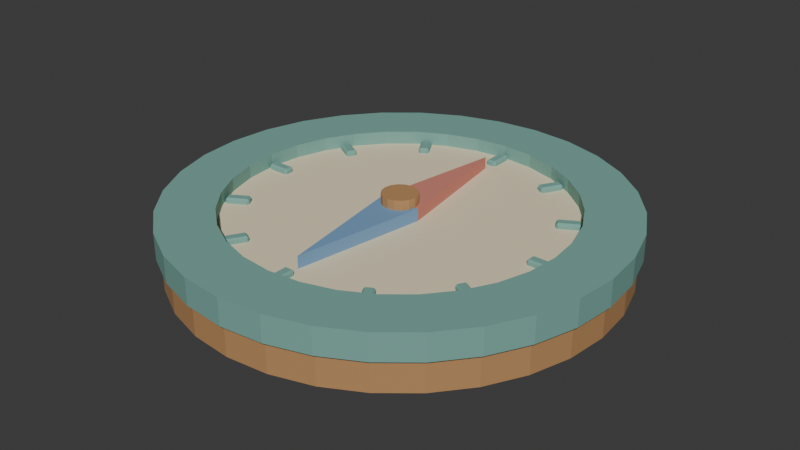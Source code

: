 # Source: source.blend  (saved by Blender 4.3.34; exported with 4.5.12 LTS)
import bpy
from mathutils import Matrix  # noqa: F401  (used for matrix-valued properties, if any)

bpy.ops.wm.read_factory_settings(use_empty=True)
scene = bpy.context.scene
scene.name = 'Scene'

# ---- collections
col_collection = bpy.data.collections.new('Collection'); scene.collection.children.link(col_collection)

# ---- materials (node trees are filled in below, after node groups)
mat_honey = bpy.data.materials.new('honey')
mat_honey.diffuse_color = (0.48, 0.255, 0.105, 1.0)
mat_teal = bpy.data.materials.new('teal')
mat_teal.diffuse_color = (0.19, 0.4, 0.35, 1.0)
mat_sand = bpy.data.materials.new('sand')
mat_sand.diffuse_color = (0.86, 0.75, 0.52, 1.0)
mat_paintred = bpy.data.materials.new('paintred')
mat_paintred.diffuse_color = (0.65, 0.23, 0.18, 1.0)
mat_paintblue = bpy.data.materials.new('paintblue')
mat_paintblue.diffuse_color = (0.18, 0.34, 0.55, 1.0)

# ---- material node trees
mat_honey.use_nodes = True; mat_honey.node_tree.nodes.clear()
_N = mat_honey.node_tree.nodes; _L = mat_honey.node_tree.links
n0 = _N.new('ShaderNodeBsdfPrincipled'); n0.name = 'Principled BSDF'; n0.location = (10, 300)
n0.inputs[0].default_value = (0.48, 0.255, 0.105, 1.0)
n0.inputs[2].default_value = 0.83
n1 = _N.new('ShaderNodeOutputMaterial'); n1.name = 'Material Output'; n1.location = (300, 300)
_L.new(n0.outputs[0], n1.inputs[0])
n1.is_active_output = True
mat_teal.use_nodes = True; mat_teal.node_tree.nodes.clear()
_N = mat_teal.node_tree.nodes; _L = mat_teal.node_tree.links
n0 = _N.new('ShaderNodeBsdfPrincipled'); n0.name = 'Principled BSDF'; n0.location = (10, 300)
n0.inputs[0].default_value = (0.19, 0.4, 0.35, 1.0)
n0.inputs[2].default_value = 0.83
n1 = _N.new('ShaderNodeOutputMaterial'); n1.name = 'Material Output'; n1.location = (300, 300)
_L.new(n0.outputs[0], n1.inputs[0])
n1.is_active_output = True
mat_sand.use_nodes = True; mat_sand.node_tree.nodes.clear()
_N = mat_sand.node_tree.nodes; _L = mat_sand.node_tree.links
n0 = _N.new('ShaderNodeBsdfPrincipled'); n0.name = 'Principled BSDF'; n0.location = (10, 300)
n0.inputs[0].default_value = (0.86, 0.75, 0.52, 1.0)
n0.inputs[2].default_value = 0.83
n1 = _N.new('ShaderNodeOutputMaterial'); n1.name = 'Material Output'; n1.location = (300, 300)
_L.new(n0.outputs[0], n1.inputs[0])
n1.is_active_output = True
mat_paintred.use_nodes = True; mat_paintred.node_tree.nodes.clear()
_N = mat_paintred.node_tree.nodes; _L = mat_paintred.node_tree.links
n0 = _N.new('ShaderNodeBsdfPrincipled'); n0.name = 'Principled BSDF'; n0.location = (10, 300)
n0.inputs[0].default_value = (0.65, 0.23, 0.18, 1.0)
n0.inputs[2].default_value = 0.83
n1 = _N.new('ShaderNodeOutputMaterial'); n1.name = 'Material Output'; n1.location = (300, 300)
_L.new(n0.outputs[0], n1.inputs[0])
n1.is_active_output = True
mat_paintblue.use_nodes = True; mat_paintblue.node_tree.nodes.clear()
_N = mat_paintblue.node_tree.nodes; _L = mat_paintblue.node_tree.links
n0 = _N.new('ShaderNodeBsdfPrincipled'); n0.name = 'Principled BSDF'; n0.location = (10, 300)
n0.inputs[0].default_value = (0.18, 0.34, 0.55, 1.0)
n0.inputs[2].default_value = 0.83
n1 = _N.new('ShaderNodeOutputMaterial'); n1.name = 'Material Output'; n1.location = (300, 300)
_L.new(n0.outputs[0], n1.inputs[0])
n1.is_active_output = True

# ---- world
world_world = bpy.data.worlds.new('World'); scene.world = world_world
world_world.use_nodes = True; world_world.node_tree.nodes.clear()
_N = world_world.node_tree.nodes; _L = world_world.node_tree.links
n0 = _N.new('ShaderNodeOutputWorld'); n0.name = 'World Output'; n0.location = (300, 300)
n1 = _N.new('ShaderNodeBackground'); n1.name = 'Background'; n1.location = (10, 300)
n1.inputs[0].default_value = (0.05088, 0.05088, 0.05088, 1.0)
_L.new(n1.outputs[0], n0.inputs[0])
n0.is_active_output = True
world_world.color = (0.05088, 0.05088, 0.05088)
world_world.sun_shadow_jitter_overblur = 0.0

# ---- meshes
me_compass_body = bpy.data.meshes.new('Compass body')
me_compass_body.from_pydata([(0.245, 0.0, 0.0), (0.2403, 0.0478, 0.0), (0.2264, 0.09376, 0.0), (0.2037, 0.1361, 0.0), (0.1732, 0.1732, 0.0), (0.1361, 0.2037, 0.0), (0.09376, 0.2264, 0.0), (0.0478, 0.2403, 0.0), (1.5e-17, 0.245, 0.0), (-0.0478, 0.2403, 0.0), (-0.09376, 0.2264, 0.0), (-0.1361, 0.2037, 0.0), (-0.1732, 0.1732, 0.0), (-0.2037, 0.1361, 0.0), (-0.2264, 0.09376, 0.0), (-0.2403, 0.0478, 0.0), (-0.245, 3e-17, 0.0), (-0.2403, -0.0478, 0.0), (-0.2264, -0.09376, 0.0), (-0.2037, -0.1361, 0.0), (-0.1732, -0.1732, 0.0), (-0.1361, -0.2037, 0.0), (-0.09376, -0.2264, 0.0), (-0.0478, -0.2403, 0.0), (-4.501e-17, -0.245, 0.0), (0.0478, -0.2403, 0.0), (0.09376, -0.2264, 0.0), (0.1361, -0.2037, 0.0), (0.1732, -0.1732, 0.0), (0.2037, -0.1361, 0.0), (0.2264, -0.09376, 0.0), (0.2403, -0.0478, 0.0), (0.245, 0.0, 0.045), (0.2403, 0.0478, 0.045), (0.2264, 0.09376, 0.045), (0.2037, 0.1361, 0.045), (0.1732, 0.1732, 0.045), (0.1361, 0.2037, 0.045), (0.09376, 0.2264, 0.045), (0.0478, 0.2403, 0.045), (1.5e-17, 0.245, 0.045), (-0.0478, 0.2403, 0.045), (-0.09376, 0.2264, 0.045), (-0.1361, 0.2037, 0.045), (-0.1732, 0.1732, 0.045), (-0.2037, 0.1361, 0.045), (-0.2264, 0.09376, 0.045), (-0.2403, 0.0478, 0.045), (-0.245, 3e-17, 0.045), (-0.2403, -0.0478, 0.045), (-0.2264, -0.09376, 0.045), (-0.2037, -0.1361, 0.045), (-0.1732, -0.1732, 0.045), (-0.1361, -0.2037, 0.045), (-0.09376, -0.2264, 0.045), (-0.0478, -0.2403, 0.045), (-4.501e-17, -0.245, 0.045), (0.0478, -0.2403, 0.045), (0.09376, -0.2264, 0.045), (0.1361, -0.2037, 0.045), (0.1732, -0.1732, 0.045), (0.2037, -0.1361, 0.045), (0.2264, -0.09376, 0.045), (0.2403, -0.0478, 0.045)], [], [(0, 1, 33, 32), (1, 2, 34, 33), (2, 3, 35, 34), (3, 4, 36, 35), (4, 5, 37, 36), (5, 6, 38, 37), (6, 7, 39, 38), (7, 8, 40, 39), (8, 9, 41, 40), (9, 10, 42, 41), (10, 11, 43, 42), (11, 12, 44, 43), (12, 13, 45, 44), (13, 14, 46, 45), (14, 15, 47, 46), (15, 16, 48, 47), (16, 17, 49, 48), (17, 18, 50, 49), (18, 19, 51, 50), (19, 20, 52, 51), (20, 21, 53, 52), (21, 22, 54, 53), (22, 23, 55, 54), (23, 24, 56, 55), (24, 25, 57, 56), (25, 26, 58, 57), (26, 27, 59, 58), (27, 28, 60, 59), (28, 29, 61, 60), (29, 30, 62, 61), (30, 31, 63, 62), (31, 0, 32, 63), (31, 30, 29, 28, 27, 26, 25, 24, 23, 22, 21, 20, 19, 18, 17, 16, 15, 14, 13, 12, 11, 10, 9, 8, 7, 6, 5, 4, 3, 2, 1, 0), (32, 33, 34, 35, 36, 37, 38, 39, 40, 41, 42, 43, 44, 45, 46, 47, 48, 49, 50, 51, 52, 53, 54, 55, 56, 57, 58, 59, 60, 61, 62, 63)])
me_compass_body.materials.append(mat_honey)
me_compass_body.update()
me_compass_rim = bpy.data.meshes.new('Compass rim')
me_compass_rim.from_pydata([(0.25, 0.0, 0.035), (0.2452, 0.04877, 0.035), (0.231, 0.09567, 0.035), (0.2079, 0.1389, 0.035), (0.1768, 0.1768, 0.035), (0.1389, 0.2079, 0.035), (0.09567, 0.231, 0.035), (0.04877, 0.2452, 0.035), (1.531e-17, 0.25, 0.035), (-0.04877, 0.2452, 0.035), (-0.09567, 0.231, 0.035), (-0.1389, 0.2079, 0.035), (-0.1768, 0.1768, 0.035), (-0.2079, 0.1389, 0.035), (-0.231, 0.09567, 0.035), (-0.2452, 0.04877, 0.035), (-0.25, 3.062e-17, 0.035), (-0.2452, -0.04877, 0.035), (-0.231, -0.09567, 0.035), (-0.2079, -0.1389, 0.035), (-0.1768, -0.1768, 0.035), (-0.1389, -0.2079, 0.035), (-0.09567, -0.231, 0.035), (-0.04877, -0.2452, 0.035), (-4.592e-17, -0.25, 0.035), (0.04877, -0.2452, 0.035), (0.09567, -0.231, 0.035), (0.1389, -0.2079, 0.035), (0.1768, -0.1768, 0.035), (0.2079, -0.1389, 0.035), (0.231, -0.09567, 0.035), (0.2452, -0.04877, 0.035), (0.25, 0.0, 0.065), (0.2452, 0.04877, 0.065), (0.231, 0.09567, 0.065), (0.2079, 0.1389, 0.065), (0.1768, 0.1768, 0.065), (0.1389, 0.2079, 0.065), (0.09567, 0.231, 0.065), (0.04877, 0.2452, 0.065), (1.531e-17, 0.25, 0.065), (-0.04877, 0.2452, 0.065), (-0.09567, 0.231, 0.065), (-0.1389, 0.2079, 0.065), (-0.1768, 0.1768, 0.065), (-0.2079, 0.1389, 0.065), (-0.231, 0.09567, 0.065), (-0.2452, 0.04877, 0.065), (-0.25, 3.062e-17, 0.065), (-0.2452, -0.04877, 0.065), (-0.231, -0.09567, 0.065), (-0.2079, -0.1389, 0.065), (-0.1768, -0.1768, 0.065), (-0.1389, -0.2079, 0.065), (-0.09567, -0.231, 0.065), (-0.04877, -0.2452, 0.065), (-4.592e-17, -0.25, 0.065), (0.04877, -0.2452, 0.065), (0.09567, -0.231, 0.065), (0.1389, -0.2079, 0.065), (0.1768, -0.1768, 0.065), (0.2079, -0.1389, 0.065), (0.231, -0.09567, 0.065), (0.2452, -0.04877, 0.065), (0.188, 0.0, 0.065), (0.1844, 0.03668, 0.065), (0.1737, 0.07194, 0.065), (0.1563, 0.1044, 0.065), (0.1329, 0.1329, 0.065), (0.1044, 0.1563, 0.065), (0.07194, 0.1737, 0.065), (0.03668, 0.1844, 0.065), (1.151e-17, 0.188, 0.065), (-0.03668, 0.1844, 0.065), (-0.07194, 0.1737, 0.065), (-0.1044, 0.1563, 0.065), (-0.1329, 0.1329, 0.065), (-0.1563, 0.1044, 0.065), (-0.1737, 0.07194, 0.065), (-0.1844, 0.03668, 0.065), (-0.188, 2.302e-17, 0.065), (-0.1844, -0.03668, 0.065), (-0.1737, -0.07194, 0.065), (-0.1563, -0.1044, 0.065), (-0.1329, -0.1329, 0.065), (-0.1044, -0.1563, 0.065), (-0.07194, -0.1737, 0.065), (-0.03668, -0.1844, 0.065), (-3.454e-17, -0.188, 0.065), (0.03668, -0.1844, 0.065), (0.07194, -0.1737, 0.065), (0.1044, -0.1563, 0.065), (0.1329, -0.1329, 0.065), (0.1563, -0.1044, 0.065), (0.1737, -0.07194, 0.065), (0.1844, -0.03668, 0.065), (0.188, 0.0, 0.035), (0.1844, 0.03668, 0.035), (0.1737, 0.07194, 0.035), (0.1563, 0.1044, 0.035), (0.1329, 0.1329, 0.035), (0.1044, 0.1563, 0.035), (0.07194, 0.1737, 0.035), (0.03668, 0.1844, 0.035), (1.151e-17, 0.188, 0.035), (-0.03668, 0.1844, 0.035), (-0.07194, 0.1737, 0.035), (-0.1044, 0.1563, 0.035), (-0.1329, 0.1329, 0.035), (-0.1563, 0.1044, 0.035), (-0.1737, 0.07194, 0.035), (-0.1844, 0.03668, 0.035), (-0.188, 2.302e-17, 0.035), (-0.1844, -0.03668, 0.035), (-0.1737, -0.07194, 0.035), (-0.1563, -0.1044, 0.035), (-0.1329, -0.1329, 0.035), (-0.1044, -0.1563, 0.035), (-0.07194, -0.1737, 0.035), (-0.03668, -0.1844, 0.035), (-3.454e-17, -0.188, 0.035), (0.03668, -0.1844, 0.035), (0.07194, -0.1737, 0.035), (0.1044, -0.1563, 0.035), (0.1329, -0.1329, 0.035), (0.1563, -0.1044, 0.035), (0.1737, -0.07194, 0.035), (0.1844, -0.03668, 0.035)], [], [(0, 1, 33, 32), (1, 2, 34, 33), (2, 3, 35, 34), (3, 4, 36, 35), (4, 5, 37, 36), (5, 6, 38, 37), (6, 7, 39, 38), (7, 8, 40, 39), (8, 9, 41, 40), (9, 10, 42, 41), (10, 11, 43, 42), (11, 12, 44, 43), (12, 13, 45, 44), (13, 14, 46, 45), (14, 15, 47, 46), (15, 16, 48, 47), (16, 17, 49, 48), (17, 18, 50, 49), (18, 19, 51, 50), (19, 20, 52, 51), (20, 21, 53, 52), (21, 22, 54, 53), (22, 23, 55, 54), (23, 24, 56, 55), (24, 25, 57, 56), (25, 26, 58, 57), (26, 27, 59, 58), (27, 28, 60, 59), (28, 29, 61, 60), (29, 30, 62, 61), (30, 31, 63, 62), (31, 0, 32, 63), (32, 33, 65, 64), (33, 34, 66, 65), (34, 35, 67, 66), (35, 36, 68, 67), (36, 37, 69, 68), (37, 38, 70, 69), (38, 39, 71, 70), (39, 40, 72, 71), (40, 41, 73, 72), (41, 42, 74, 73), (42, 43, 75, 74), (43, 44, 76, 75), (44, 45, 77, 76), (45, 46, 78, 77), (46, 47, 79, 78), (47, 48, 80, 79), (48, 49, 81, 80), (49, 50, 82, 81), (50, 51, 83, 82), (51, 52, 84, 83), (52, 53, 85, 84), (53, 54, 86, 85), (54, 55, 87, 86), (55, 56, 88, 87), (56, 57, 89, 88), (57, 58, 90, 89), (58, 59, 91, 90), (59, 60, 92, 91), (60, 61, 93, 92), (61, 62, 94, 93), (62, 63, 95, 94), (63, 32, 64, 95), (64, 65, 97, 96), (65, 66, 98, 97), (66, 67, 99, 98), (67, 68, 100, 99), (68, 69, 101, 100), (69, 70, 102, 101), (70, 71, 103, 102), (71, 72, 104, 103), (72, 73, 105, 104), (73, 74, 106, 105), (74, 75, 107, 106), (75, 76, 108, 107), (76, 77, 109, 108), (77, 78, 110, 109), (78, 79, 111, 110), (79, 80, 112, 111), (80, 81, 113, 112), (81, 82, 114, 113), (82, 83, 115, 114), (83, 84, 116, 115), (84, 85, 117, 116), (85, 86, 118, 117), (86, 87, 119, 118), (87, 88, 120, 119), (88, 89, 121, 120), (89, 90, 122, 121), (90, 91, 123, 122), (91, 92, 124, 123), (92, 93, 125, 124), (93, 94, 126, 125), (94, 95, 127, 126), (95, 64, 96, 127), (96, 97, 1, 0), (97, 98, 2, 1), (98, 99, 3, 2), (99, 100, 4, 3), (100, 101, 5, 4), (101, 102, 6, 5), (102, 103, 7, 6), (103, 104, 8, 7), (104, 105, 9, 8), (105, 106, 10, 9), (106, 107, 11, 10), (107, 108, 12, 11), (108, 109, 13, 12), (109, 110, 14, 13), (110, 111, 15, 14), (111, 112, 16, 15), (112, 113, 17, 16), (113, 114, 18, 17), (114, 115, 19, 18), (115, 116, 20, 19), (116, 117, 21, 20), (117, 118, 22, 21), (118, 119, 23, 22), (119, 120, 24, 23), (120, 121, 25, 24), (121, 122, 26, 25), (122, 123, 27, 26), (123, 124, 28, 27), (124, 125, 29, 28), (125, 126, 30, 29), (126, 127, 31, 30), (127, 96, 0, 31)])
me_compass_rim.materials.append(mat_teal)
me_compass_rim.update()
me_compass_dial = bpy.data.meshes.new('Compass dial')
me_compass_dial.from_pydata([(0.196, 0.0, 0.035), (0.1922, 0.03824, 0.035), (0.1811, 0.07501, 0.035), (0.163, 0.1089, 0.035), (0.1386, 0.1386, 0.035), (0.1089, 0.163, 0.035), (0.07501, 0.1811, 0.035), (0.03824, 0.1922, 0.035), (1.2e-17, 0.196, 0.035), (-0.03824, 0.1922, 0.035), (-0.07501, 0.1811, 0.035), (-0.1089, 0.163, 0.035), (-0.1386, 0.1386, 0.035), (-0.163, 0.1089, 0.035), (-0.1811, 0.07501, 0.035), (-0.1922, 0.03824, 0.035), (-0.196, 2.4e-17, 0.035), (-0.1922, -0.03824, 0.035), (-0.1811, -0.07501, 0.035), (-0.163, -0.1089, 0.035), (-0.1386, -0.1386, 0.035), (-0.1089, -0.163, 0.035), (-0.07501, -0.1811, 0.035), (-0.03824, -0.1922, 0.035), (-3.6e-17, -0.196, 0.035), (0.03824, -0.1922, 0.035), (0.07501, -0.1811, 0.035), (0.1089, -0.163, 0.035), (0.1386, -0.1386, 0.035), (0.163, -0.1089, 0.035), (0.1811, -0.07501, 0.035), (0.1922, -0.03824, 0.035), (0.196, 0.0, 0.05), (0.1922, 0.03824, 0.05), (0.1811, 0.07501, 0.05), (0.163, 0.1089, 0.05), (0.1386, 0.1386, 0.05), (0.1089, 0.163, 0.05), (0.07501, 0.1811, 0.05), (0.03824, 0.1922, 0.05), (1.2e-17, 0.196, 0.05), (-0.03824, 0.1922, 0.05), (-0.07501, 0.1811, 0.05), (-0.1089, 0.163, 0.05), (-0.1386, 0.1386, 0.05), (-0.163, 0.1089, 0.05), (-0.1811, 0.07501, 0.05), (-0.1922, 0.03824, 0.05), (-0.196, 2.4e-17, 0.05), (-0.1922, -0.03824, 0.05), (-0.1811, -0.07501, 0.05), (-0.163, -0.1089, 0.05), (-0.1386, -0.1386, 0.05), (-0.1089, -0.163, 0.05), (-0.07501, -0.1811, 0.05), (-0.03824, -0.1922, 0.05), (-3.6e-17, -0.196, 0.05), (0.03824, -0.1922, 0.05), (0.07501, -0.1811, 0.05), (0.1089, -0.163, 0.05), (0.1386, -0.1386, 0.05), (0.163, -0.1089, 0.05), (0.1811, -0.07501, 0.05), (0.1922, -0.03824, 0.05)], [], [(0, 1, 33, 32), (1, 2, 34, 33), (2, 3, 35, 34), (3, 4, 36, 35), (4, 5, 37, 36), (5, 6, 38, 37), (6, 7, 39, 38), (7, 8, 40, 39), (8, 9, 41, 40), (9, 10, 42, 41), (10, 11, 43, 42), (11, 12, 44, 43), (12, 13, 45, 44), (13, 14, 46, 45), (14, 15, 47, 46), (15, 16, 48, 47), (16, 17, 49, 48), (17, 18, 50, 49), (18, 19, 51, 50), (19, 20, 52, 51), (20, 21, 53, 52), (21, 22, 54, 53), (22, 23, 55, 54), (23, 24, 56, 55), (24, 25, 57, 56), (25, 26, 58, 57), (26, 27, 59, 58), (27, 28, 60, 59), (28, 29, 61, 60), (29, 30, 62, 61), (30, 31, 63, 62), (31, 0, 32, 63), (31, 30, 29, 28, 27, 26, 25, 24, 23, 22, 21, 20, 19, 18, 17, 16, 15, 14, 13, 12, 11, 10, 9, 8, 7, 6, 5, 4, 3, 2, 1, 0), (32, 33, 34, 35, 36, 37, 38, 39, 40, 41, 42, 43, 44, 45, 46, 47, 48, 49, 50, 51, 52, 53, 54, 55, 56, 57, 58, 59, 60, 61, 62, 63)])
me_compass_dial.materials.append(mat_sand)
me_compass_dial.update()
me_north_needle = bpy.data.meshes.new('North needle')
me_north_needle.from_pydata([(-0.024, 0.0, 0.044), (0.024, 0.0, 0.044), (0.0, 0.15, 0.044), (-0.024, 0.0, 0.064), (0.024, 0.0, 0.064), (0.0, 0.15, 0.064)], [], [(0, 2, 1), (4, 5, 3), (0, 1, 4, 3), (1, 2, 5, 4), (2, 0, 3, 5)])
me_north_needle.materials.append(mat_paintred)
me_north_needle.update()
me_south_needle = bpy.data.meshes.new('South needle')
me_south_needle.from_pydata([(-0.024, 0.0, 0.044), (0.0, -0.15, 0.044), (0.024, 0.0, 0.044), (-0.024, 0.0, 0.064), (0.0, -0.15, 0.064), (0.024, 0.0, 0.064)], [], [(0, 2, 1), (4, 5, 3), (0, 1, 4, 3), (1, 2, 5, 4), (2, 0, 3, 5)])
me_south_needle.materials.append(mat_paintblue)
me_south_needle.update()
me_needle_pivot = bpy.data.meshes.new('Needle pivot')
me_needle_pivot.from_pydata([(0.02, 0.0, 0.043), (0.01848, 0.007654, 0.043), (0.01414, 0.01414, 0.043), (0.007654, 0.01848, 0.043), (1.225e-18, 0.02, 0.043), (-0.007654, 0.01848, 0.043), (-0.01414, 0.01414, 0.043), (-0.01848, 0.007654, 0.043), (-0.02, 2.449e-18, 0.043), (-0.01848, -0.007654, 0.043), (-0.01414, -0.01414, 0.043), (-0.007654, -0.01848, 0.043), (-3.674e-18, -0.02, 0.043), (0.007654, -0.01848, 0.043), (0.01414, -0.01414, 0.043), (0.01848, -0.007654, 0.043), (0.02, 0.0, 0.075), (0.01848, 0.007654, 0.075), (0.01414, 0.01414, 0.075), (0.007654, 0.01848, 0.075), (1.225e-18, 0.02, 0.075), (-0.007654, 0.01848, 0.075), (-0.01414, 0.01414, 0.075), (-0.01848, 0.007654, 0.075), (-0.02, 2.449e-18, 0.075), (-0.01848, -0.007654, 0.075), (-0.01414, -0.01414, 0.075), (-0.007654, -0.01848, 0.075), (-3.674e-18, -0.02, 0.075), (0.007654, -0.01848, 0.075), (0.01414, -0.01414, 0.075), (0.01848, -0.007654, 0.075)], [], [(0, 1, 17, 16), (1, 2, 18, 17), (2, 3, 19, 18), (3, 4, 20, 19), (4, 5, 21, 20), (5, 6, 22, 21), (6, 7, 23, 22), (7, 8, 24, 23), (8, 9, 25, 24), (9, 10, 26, 25), (10, 11, 27, 26), (11, 12, 28, 27), (12, 13, 29, 28), (13, 14, 30, 29), (14, 15, 31, 30), (15, 0, 16, 31), (15, 14, 13, 12, 11, 10, 9, 8, 7, 6, 5, 4, 3, 2, 1, 0), (16, 17, 18, 19, 20, 21, 22, 23, 24, 25, 26, 27, 28, 29, 30, 31)])
me_needle_pivot.materials.append(mat_honey)
me_needle_pivot.update()
me_cube_001 = bpy.data.meshes.new('Cube.001')
me_cube_001.from_pydata([(-0.004, 0.162, 0.044), (-0.004, 0.16, 0.046), (-0.006, 0.162, 0.046), (-0.004, 0.16, 0.054), (-0.004, 0.162, 0.056), (-0.006, 0.162, 0.054), (-0.004, 0.184, 0.044), (-0.006, 0.184, 0.046), (-0.004, 0.186, 0.046), (-0.004, 0.184, 0.056), (-0.004, 0.186, 0.054), (-0.006, 0.184, 0.054), (0.004, 0.162, 0.044), (0.006, 0.162, 0.046), (0.004, 0.16, 0.046), (0.004, 0.162, 0.056), (0.004, 0.16, 0.054), (0.006, 0.162, 0.054), (0.004, 0.184, 0.044), (0.004, 0.186, 0.046), (0.006, 0.184, 0.046), (0.004, 0.184, 0.056), (0.006, 0.184, 0.054), (0.004, 0.186, 0.054)], [], [(14, 16, 3, 1), (20, 22, 17, 13), (21, 9, 4, 15), (2, 5, 11, 7), (8, 10, 23, 19), (0, 1, 2), (3, 4, 5), (6, 7, 8), (9, 10, 11), (12, 13, 14), (15, 16, 17), (18, 19, 20), (21, 22, 23), (6, 0, 2, 7), (1, 3, 5, 2), (4, 9, 11, 5), (10, 8, 7, 11), (18, 6, 8, 19), (9, 21, 23, 10), (22, 20, 19, 23), (12, 18, 20, 13), (21, 15, 17, 22), (16, 14, 13, 17), (0, 12, 14, 1), (15, 4, 3, 16), (6, 18, 12, 0)])
_uv = me_cube_001.uv_layers.new(name='UVMap')
_uv.uv.foreach_set('vector', [0.4167, 0.7917, 0.5833, 0.7917, 0.5833, 0.9583, 0.4167, 0.9583, 0.4167, 0.5192, 0.5833, 0.5192, 0.5833, 0.7308, 0.4167, 0.7308, 0.6667, 0.5192, 0.8333, 0.5192, 0.8333, 0.7308, 0.6667, 0.7308, 0.4167, 0.01923, 0.5833, 0.01923, 0.5833, 0.2308, 0.4167, 0.2308, 0.4167, 0.2917, 0.5833, 0.2917, 0.5833, 0.4583, 0.4167, 0.4583, 0.1667, 0.7308, 0.1667, 0.75, 0.125, 0.7308, 0.5833, 0.9583, 0.625, 0.9583, 0.5833, 1.0, 0.1667, 0.5192, 0.125, 0.5192, 0.1667, 0.5, 0.625, 0.2917, 0.5833, 0.2917, 0.5833, 0.25, 0.3333, 0.7308, 0.375, 0.7308, 0.3333, 0.75, 0.625, 0.7917, 0.5833, 0.7917, 0.5833, 0.75, 0.3333, 0.5192, 0.3333, 0.5, 0.375, 0.5192, 0.625, 0.5192, 0.5833, 0.5192, 0.5833, 0.5, 0.1667, 0.5192, 0.1667, 0.7308, 0.125, 0.7308, 0.125, 0.5192, 0.4167, 0.0, 0.5833, 0.0, 0.5833, 0.01923, 0.4167, 0.01923, 0.625, 0.01923, 0.625, 0.2308, 0.5833, 0.2308, 0.5833, 0.01923, 0.5833, 0.2917, 0.4167, 0.2917, 0.4167, 0.2308, 0.5833, 0.2308, 0.3333, 0.5192, 0.1667, 0.5192, 0.1667, 0.5, 0.3333, 0.5, 0.625, 0.2917, 0.625, 0.4583, 0.5833, 0.4583, 0.5833, 0.2917, 0.5833, 0.5192, 0.4167, 0.5192, 0.4167, 0.4583, 0.5833, 0.4583, 0.3333, 0.7308, 0.3333, 0.5192, 0.4167, 0.5192, 0.4167, 0.7308, 0.6667, 0.5192, 0.6667, 0.7308, 0.5833, 0.7308, 0.5833, 0.5192, 0.5833, 0.7917, 0.4167, 0.7917, 0.4167, 0.7308, 0.5833, 0.7308, 0.1667, 0.7308, 0.3333, 0.7308, 0.3333, 0.75, 0.1667, 0.75, 0.625, 0.7917, 0.625, 0.9583, 0.5833, 0.9583, 0.5833, 0.7917, 0.1667, 0.5192, 0.3333, 0.5192, 0.3333, 0.7308, 0.1667, 0.7308])
me_cube_001.materials.append(mat_teal)
me_cube_001.update()
me_cube_002 = bpy.data.meshes.new('Cube.002')
me_cube_002.from_pydata([(0.07754, 0.1423, 0.044), (0.07654, 0.1406, 0.046), (0.0758, 0.1433, 0.046), (0.07654, 0.1406, 0.054), (0.07754, 0.1423, 0.056), (0.0758, 0.1433, 0.054), (0.08854, 0.1613, 0.044), (0.0868, 0.1623, 0.046), (0.08954, 0.1631, 0.046), (0.08854, 0.1613, 0.056), (0.08954, 0.1631, 0.054), (0.0868, 0.1623, 0.054), (0.08446, 0.1383, 0.044), (0.0862, 0.1373, 0.046), (0.08346, 0.1366, 0.046), (0.08446, 0.1383, 0.056), (0.08346, 0.1366, 0.054), (0.0862, 0.1373, 0.054), (0.09546, 0.1573, 0.044), (0.09646, 0.1591, 0.046), (0.0972, 0.1563, 0.046), (0.09546, 0.1573, 0.056), (0.0972, 0.1563, 0.054), (0.09646, 0.1591, 0.054)], [], [(14, 16, 3, 1), (20, 22, 17, 13), (21, 9, 4, 15), (2, 5, 11, 7), (8, 10, 23, 19), (0, 1, 2), (3, 4, 5), (6, 7, 8), (9, 10, 11), (12, 13, 14), (15, 16, 17), (18, 19, 20), (21, 22, 23), (6, 0, 2, 7), (1, 3, 5, 2), (4, 9, 11, 5), (10, 8, 7, 11), (18, 6, 8, 19), (9, 21, 23, 10), (22, 20, 19, 23), (12, 18, 20, 13), (21, 15, 17, 22), (16, 14, 13, 17), (0, 12, 14, 1), (15, 4, 3, 16), (6, 18, 12, 0)])
_uv = me_cube_002.uv_layers.new(name='UVMap')
_uv.uv.foreach_set('vector', [0.4167, 0.7917, 0.5833, 0.7917, 0.5833, 0.9583, 0.4167, 0.9583, 0.4167, 0.5192, 0.5833, 0.5192, 0.5833, 0.7308, 0.4167, 0.7308, 0.6667, 0.5192, 0.8333, 0.5192, 0.8333, 0.7308, 0.6667, 0.7308, 0.4167, 0.01923, 0.5833, 0.01923, 0.5833, 0.2308, 0.4167, 0.2308, 0.4167, 0.2917, 0.5833, 0.2917, 0.5833, 0.4583, 0.4167, 0.4583, 0.1667, 0.7308, 0.1667, 0.75, 0.125, 0.7308, 0.5833, 0.9583, 0.625, 0.9583, 0.5833, 1.0, 0.1667, 0.5192, 0.125, 0.5192, 0.1667, 0.5, 0.625, 0.2917, 0.5833, 0.2917, 0.5833, 0.25, 0.3333, 0.7308, 0.375, 0.7308, 0.3333, 0.75, 0.625, 0.7917, 0.5833, 0.7917, 0.5833, 0.75, 0.3333, 0.5192, 0.3333, 0.5, 0.375, 0.5192, 0.625, 0.5192, 0.5833, 0.5192, 0.5833, 0.5, 0.1667, 0.5192, 0.1667, 0.7308, 0.125, 0.7308, 0.125, 0.5192, 0.4167, 0.0, 0.5833, 0.0, 0.5833, 0.01923, 0.4167, 0.01923, 0.625, 0.01923, 0.625, 0.2308, 0.5833, 0.2308, 0.5833, 0.01923, 0.5833, 0.2917, 0.4167, 0.2917, 0.4167, 0.2308, 0.5833, 0.2308, 0.3333, 0.5192, 0.1667, 0.5192, 0.1667, 0.5, 0.3333, 0.5, 0.625, 0.2917, 0.625, 0.4583, 0.5833, 0.4583, 0.5833, 0.2917, 0.5833, 0.5192, 0.4167, 0.5192, 0.4167, 0.4583, 0.5833, 0.4583, 0.3333, 0.7308, 0.3333, 0.5192, 0.4167, 0.5192, 0.4167, 0.7308, 0.6667, 0.5192, 0.6667, 0.7308, 0.5833, 0.7308, 0.5833, 0.5192, 0.5833, 0.7917, 0.4167, 0.7917, 0.4167, 0.7308, 0.5833, 0.7308, 0.1667, 0.7308, 0.3333, 0.7308, 0.3333, 0.75, 0.1667, 0.75, 0.625, 0.7917, 0.625, 0.9583, 0.5833, 0.9583, 0.5833, 0.7917, 0.1667, 0.5192, 0.3333, 0.5192, 0.3333, 0.7308, 0.1667, 0.7308])
me_cube_002.materials.append(mat_teal)
me_cube_002.update()
me_cube_003 = bpy.data.meshes.new('Cube.003')
me_cube_003.from_pydata([(0.1383, 0.08446, 0.044), (0.1366, 0.08346, 0.046), (0.1373, 0.0862, 0.046), (0.1366, 0.08346, 0.054), (0.1383, 0.08446, 0.056), (0.1373, 0.0862, 0.054), (0.1573, 0.09546, 0.044), (0.1563, 0.0972, 0.046), (0.1591, 0.09646, 0.046), (0.1573, 0.09546, 0.056), (0.1591, 0.09646, 0.054), (0.1563, 0.0972, 0.054), (0.1423, 0.07754, 0.044), (0.1433, 0.0758, 0.046), (0.1406, 0.07654, 0.046), (0.1423, 0.07754, 0.056), (0.1406, 0.07654, 0.054), (0.1433, 0.0758, 0.054), (0.1613, 0.08854, 0.044), (0.1631, 0.08954, 0.046), (0.1623, 0.0868, 0.046), (0.1613, 0.08854, 0.056), (0.1623, 0.0868, 0.054), (0.1631, 0.08954, 0.054)], [], [(14, 16, 3, 1), (20, 22, 17, 13), (21, 9, 4, 15), (2, 5, 11, 7), (8, 10, 23, 19), (0, 1, 2), (3, 4, 5), (6, 7, 8), (9, 10, 11), (12, 13, 14), (15, 16, 17), (18, 19, 20), (21, 22, 23), (6, 0, 2, 7), (1, 3, 5, 2), (4, 9, 11, 5), (10, 8, 7, 11), (18, 6, 8, 19), (9, 21, 23, 10), (22, 20, 19, 23), (12, 18, 20, 13), (21, 15, 17, 22), (16, 14, 13, 17), (0, 12, 14, 1), (15, 4, 3, 16), (6, 18, 12, 0)])
_uv = me_cube_003.uv_layers.new(name='UVMap')
_uv.uv.foreach_set('vector', [0.4167, 0.7917, 0.5833, 0.7917, 0.5833, 0.9583, 0.4167, 0.9583, 0.4167, 0.5192, 0.5833, 0.5192, 0.5833, 0.7308, 0.4167, 0.7308, 0.6667, 0.5192, 0.8333, 0.5192, 0.8333, 0.7308, 0.6667, 0.7308, 0.4167, 0.01923, 0.5833, 0.01923, 0.5833, 0.2308, 0.4167, 0.2308, 0.4167, 0.2917, 0.5833, 0.2917, 0.5833, 0.4583, 0.4167, 0.4583, 0.1667, 0.7308, 0.1667, 0.75, 0.125, 0.7308, 0.5833, 0.9583, 0.625, 0.9583, 0.5833, 1.0, 0.1667, 0.5192, 0.125, 0.5192, 0.1667, 0.5, 0.625, 0.2917, 0.5833, 0.2917, 0.5833, 0.25, 0.3333, 0.7308, 0.375, 0.7308, 0.3333, 0.75, 0.625, 0.7917, 0.5833, 0.7917, 0.5833, 0.75, 0.3333, 0.5192, 0.3333, 0.5, 0.375, 0.5192, 0.625, 0.5192, 0.5833, 0.5192, 0.5833, 0.5, 0.1667, 0.5192, 0.1667, 0.7308, 0.125, 0.7308, 0.125, 0.5192, 0.4167, 0.0, 0.5833, 0.0, 0.5833, 0.01923, 0.4167, 0.01923, 0.625, 0.01923, 0.625, 0.2308, 0.5833, 0.2308, 0.5833, 0.01923, 0.5833, 0.2917, 0.4167, 0.2917, 0.4167, 0.2308, 0.5833, 0.2308, 0.3333, 0.5192, 0.1667, 0.5192, 0.1667, 0.5, 0.3333, 0.5, 0.625, 0.2917, 0.625, 0.4583, 0.5833, 0.4583, 0.5833, 0.2917, 0.5833, 0.5192, 0.4167, 0.5192, 0.4167, 0.4583, 0.5833, 0.4583, 0.3333, 0.7308, 0.3333, 0.5192, 0.4167, 0.5192, 0.4167, 0.7308, 0.6667, 0.5192, 0.6667, 0.7308, 0.5833, 0.7308, 0.5833, 0.5192, 0.5833, 0.7917, 0.4167, 0.7917, 0.4167, 0.7308, 0.5833, 0.7308, 0.1667, 0.7308, 0.3333, 0.7308, 0.3333, 0.75, 0.1667, 0.75, 0.625, 0.7917, 0.625, 0.9583, 0.5833, 0.9583, 0.5833, 0.7917, 0.1667, 0.5192, 0.3333, 0.5192, 0.3333, 0.7308, 0.1667, 0.7308])
me_cube_003.materials.append(mat_teal)
me_cube_003.update()
me_cube_004 = bpy.data.meshes.new('Cube.004')
me_cube_004.from_pydata([(0.162, 0.004, 0.044), (0.16, 0.004, 0.046), (0.162, 0.006, 0.046), (0.16, 0.004, 0.054), (0.162, 0.004, 0.056), (0.162, 0.006, 0.054), (0.184, 0.004, 0.044), (0.184, 0.006, 0.046), (0.186, 0.004, 0.046), (0.184, 0.004, 0.056), (0.186, 0.004, 0.054), (0.184, 0.006, 0.054), (0.162, -0.004, 0.044), (0.162, -0.006, 0.046), (0.16, -0.004, 0.046), (0.162, -0.004, 0.056), (0.16, -0.004, 0.054), (0.162, -0.006, 0.054), (0.184, -0.004, 0.044), (0.186, -0.004, 0.046), (0.184, -0.006, 0.046), (0.184, -0.004, 0.056), (0.184, -0.006, 0.054), (0.186, -0.004, 0.054)], [], [(14, 16, 3, 1), (20, 22, 17, 13), (21, 9, 4, 15), (2, 5, 11, 7), (8, 10, 23, 19), (0, 1, 2), (3, 4, 5), (6, 7, 8), (9, 10, 11), (12, 13, 14), (15, 16, 17), (18, 19, 20), (21, 22, 23), (6, 0, 2, 7), (1, 3, 5, 2), (4, 9, 11, 5), (10, 8, 7, 11), (18, 6, 8, 19), (9, 21, 23, 10), (22, 20, 19, 23), (12, 18, 20, 13), (21, 15, 17, 22), (16, 14, 13, 17), (0, 12, 14, 1), (15, 4, 3, 16), (6, 18, 12, 0)])
_uv = me_cube_004.uv_layers.new(name='UVMap')
_uv.uv.foreach_set('vector', [0.4167, 0.7917, 0.5833, 0.7917, 0.5833, 0.9583, 0.4167, 0.9583, 0.4167, 0.5192, 0.5833, 0.5192, 0.5833, 0.7308, 0.4167, 0.7308, 0.6667, 0.5192, 0.8333, 0.5192, 0.8333, 0.7308, 0.6667, 0.7308, 0.4167, 0.01923, 0.5833, 0.01923, 0.5833, 0.2308, 0.4167, 0.2308, 0.4167, 0.2917, 0.5833, 0.2917, 0.5833, 0.4583, 0.4167, 0.4583, 0.1667, 0.7308, 0.1667, 0.75, 0.125, 0.7308, 0.5833, 0.9583, 0.625, 0.9583, 0.5833, 1.0, 0.1667, 0.5192, 0.125, 0.5192, 0.1667, 0.5, 0.625, 0.2917, 0.5833, 0.2917, 0.5833, 0.25, 0.3333, 0.7308, 0.375, 0.7308, 0.3333, 0.75, 0.625, 0.7917, 0.5833, 0.7917, 0.5833, 0.75, 0.3333, 0.5192, 0.3333, 0.5, 0.375, 0.5192, 0.625, 0.5192, 0.5833, 0.5192, 0.5833, 0.5, 0.1667, 0.5192, 0.1667, 0.7308, 0.125, 0.7308, 0.125, 0.5192, 0.4167, 0.0, 0.5833, 0.0, 0.5833, 0.01923, 0.4167, 0.01923, 0.625, 0.01923, 0.625, 0.2308, 0.5833, 0.2308, 0.5833, 0.01923, 0.5833, 0.2917, 0.4167, 0.2917, 0.4167, 0.2308, 0.5833, 0.2308, 0.3333, 0.5192, 0.1667, 0.5192, 0.1667, 0.5, 0.3333, 0.5, 0.625, 0.2917, 0.625, 0.4583, 0.5833, 0.4583, 0.5833, 0.2917, 0.5833, 0.5192, 0.4167, 0.5192, 0.4167, 0.4583, 0.5833, 0.4583, 0.3333, 0.7308, 0.3333, 0.5192, 0.4167, 0.5192, 0.4167, 0.7308, 0.6667, 0.5192, 0.6667, 0.7308, 0.5833, 0.7308, 0.5833, 0.5192, 0.5833, 0.7917, 0.4167, 0.7917, 0.4167, 0.7308, 0.5833, 0.7308, 0.1667, 0.7308, 0.3333, 0.7308, 0.3333, 0.75, 0.1667, 0.75, 0.625, 0.7917, 0.625, 0.9583, 0.5833, 0.9583, 0.5833, 0.7917, 0.1667, 0.5192, 0.3333, 0.5192, 0.3333, 0.7308, 0.1667, 0.7308])
me_cube_004.materials.append(mat_teal)
me_cube_004.update()
me_cube_005 = bpy.data.meshes.new('Cube.005')
me_cube_005.from_pydata([(0.1423, -0.07754, 0.044), (0.1406, -0.07654, 0.046), (0.1433, -0.0758, 0.046), (0.1406, -0.07654, 0.054), (0.1423, -0.07754, 0.056), (0.1433, -0.0758, 0.054), (0.1613, -0.08854, 0.044), (0.1623, -0.0868, 0.046), (0.1631, -0.08954, 0.046), (0.1613, -0.08854, 0.056), (0.1631, -0.08954, 0.054), (0.1623, -0.0868, 0.054), (0.1383, -0.08446, 0.044), (0.1373, -0.0862, 0.046), (0.1366, -0.08346, 0.046), (0.1383, -0.08446, 0.056), (0.1366, -0.08346, 0.054), (0.1373, -0.0862, 0.054), (0.1573, -0.09546, 0.044), (0.1591, -0.09646, 0.046), (0.1563, -0.0972, 0.046), (0.1573, -0.09546, 0.056), (0.1563, -0.0972, 0.054), (0.1591, -0.09646, 0.054)], [], [(14, 16, 3, 1), (20, 22, 17, 13), (21, 9, 4, 15), (2, 5, 11, 7), (8, 10, 23, 19), (0, 1, 2), (3, 4, 5), (6, 7, 8), (9, 10, 11), (12, 13, 14), (15, 16, 17), (18, 19, 20), (21, 22, 23), (6, 0, 2, 7), (1, 3, 5, 2), (4, 9, 11, 5), (10, 8, 7, 11), (18, 6, 8, 19), (9, 21, 23, 10), (22, 20, 19, 23), (12, 18, 20, 13), (21, 15, 17, 22), (16, 14, 13, 17), (0, 12, 14, 1), (15, 4, 3, 16), (6, 18, 12, 0)])
_uv = me_cube_005.uv_layers.new(name='UVMap')
_uv.uv.foreach_set('vector', [0.4167, 0.7917, 0.5833, 0.7917, 0.5833, 0.9583, 0.4167, 0.9583, 0.4167, 0.5192, 0.5833, 0.5192, 0.5833, 0.7308, 0.4167, 0.7308, 0.6667, 0.5192, 0.8333, 0.5192, 0.8333, 0.7308, 0.6667, 0.7308, 0.4167, 0.01923, 0.5833, 0.01923, 0.5833, 0.2308, 0.4167, 0.2308, 0.4167, 0.2917, 0.5833, 0.2917, 0.5833, 0.4583, 0.4167, 0.4583, 0.1667, 0.7308, 0.1667, 0.75, 0.125, 0.7308, 0.5833, 0.9583, 0.625, 0.9583, 0.5833, 1.0, 0.1667, 0.5192, 0.125, 0.5192, 0.1667, 0.5, 0.625, 0.2917, 0.5833, 0.2917, 0.5833, 0.25, 0.3333, 0.7308, 0.375, 0.7308, 0.3333, 0.75, 0.625, 0.7917, 0.5833, 0.7917, 0.5833, 0.75, 0.3333, 0.5192, 0.3333, 0.5, 0.375, 0.5192, 0.625, 0.5192, 0.5833, 0.5192, 0.5833, 0.5, 0.1667, 0.5192, 0.1667, 0.7308, 0.125, 0.7308, 0.125, 0.5192, 0.4167, 0.0, 0.5833, 0.0, 0.5833, 0.01923, 0.4167, 0.01923, 0.625, 0.01923, 0.625, 0.2308, 0.5833, 0.2308, 0.5833, 0.01923, 0.5833, 0.2917, 0.4167, 0.2917, 0.4167, 0.2308, 0.5833, 0.2308, 0.3333, 0.5192, 0.1667, 0.5192, 0.1667, 0.5, 0.3333, 0.5, 0.625, 0.2917, 0.625, 0.4583, 0.5833, 0.4583, 0.5833, 0.2917, 0.5833, 0.5192, 0.4167, 0.5192, 0.4167, 0.4583, 0.5833, 0.4583, 0.3333, 0.7308, 0.3333, 0.5192, 0.4167, 0.5192, 0.4167, 0.7308, 0.6667, 0.5192, 0.6667, 0.7308, 0.5833, 0.7308, 0.5833, 0.5192, 0.5833, 0.7917, 0.4167, 0.7917, 0.4167, 0.7308, 0.5833, 0.7308, 0.1667, 0.7308, 0.3333, 0.7308, 0.3333, 0.75, 0.1667, 0.75, 0.625, 0.7917, 0.625, 0.9583, 0.5833, 0.9583, 0.5833, 0.7917, 0.1667, 0.5192, 0.3333, 0.5192, 0.3333, 0.7308, 0.1667, 0.7308])
me_cube_005.materials.append(mat_teal)
me_cube_005.update()
me_cube_006 = bpy.data.meshes.new('Cube.006')
me_cube_006.from_pydata([(0.08446, -0.1383, 0.044), (0.08346, -0.1366, 0.046), (0.0862, -0.1373, 0.046), (0.08346, -0.1366, 0.054), (0.08446, -0.1383, 0.056), (0.0862, -0.1373, 0.054), (0.09546, -0.1573, 0.044), (0.0972, -0.1563, 0.046), (0.09646, -0.1591, 0.046), (0.09546, -0.1573, 0.056), (0.09646, -0.1591, 0.054), (0.0972, -0.1563, 0.054), (0.07754, -0.1423, 0.044), (0.0758, -0.1433, 0.046), (0.07654, -0.1406, 0.046), (0.07754, -0.1423, 0.056), (0.07654, -0.1406, 0.054), (0.0758, -0.1433, 0.054), (0.08854, -0.1613, 0.044), (0.08954, -0.1631, 0.046), (0.0868, -0.1623, 0.046), (0.08854, -0.1613, 0.056), (0.0868, -0.1623, 0.054), (0.08954, -0.1631, 0.054)], [], [(14, 16, 3, 1), (20, 22, 17, 13), (21, 9, 4, 15), (2, 5, 11, 7), (8, 10, 23, 19), (0, 1, 2), (3, 4, 5), (6, 7, 8), (9, 10, 11), (12, 13, 14), (15, 16, 17), (18, 19, 20), (21, 22, 23), (6, 0, 2, 7), (1, 3, 5, 2), (4, 9, 11, 5), (10, 8, 7, 11), (18, 6, 8, 19), (9, 21, 23, 10), (22, 20, 19, 23), (12, 18, 20, 13), (21, 15, 17, 22), (16, 14, 13, 17), (0, 12, 14, 1), (15, 4, 3, 16), (6, 18, 12, 0)])
_uv = me_cube_006.uv_layers.new(name='UVMap')
_uv.uv.foreach_set('vector', [0.4167, 0.7917, 0.5833, 0.7917, 0.5833, 0.9583, 0.4167, 0.9583, 0.4167, 0.5192, 0.5833, 0.5192, 0.5833, 0.7308, 0.4167, 0.7308, 0.6667, 0.5192, 0.8333, 0.5192, 0.8333, 0.7308, 0.6667, 0.7308, 0.4167, 0.01923, 0.5833, 0.01923, 0.5833, 0.2308, 0.4167, 0.2308, 0.4167, 0.2917, 0.5833, 0.2917, 0.5833, 0.4583, 0.4167, 0.4583, 0.1667, 0.7308, 0.1667, 0.75, 0.125, 0.7308, 0.5833, 0.9583, 0.625, 0.9583, 0.5833, 1.0, 0.1667, 0.5192, 0.125, 0.5192, 0.1667, 0.5, 0.625, 0.2917, 0.5833, 0.2917, 0.5833, 0.25, 0.3333, 0.7308, 0.375, 0.7308, 0.3333, 0.75, 0.625, 0.7917, 0.5833, 0.7917, 0.5833, 0.75, 0.3333, 0.5192, 0.3333, 0.5, 0.375, 0.5192, 0.625, 0.5192, 0.5833, 0.5192, 0.5833, 0.5, 0.1667, 0.5192, 0.1667, 0.7308, 0.125, 0.7308, 0.125, 0.5192, 0.4167, 0.0, 0.5833, 0.0, 0.5833, 0.01923, 0.4167, 0.01923, 0.625, 0.01923, 0.625, 0.2308, 0.5833, 0.2308, 0.5833, 0.01923, 0.5833, 0.2917, 0.4167, 0.2917, 0.4167, 0.2308, 0.5833, 0.2308, 0.3333, 0.5192, 0.1667, 0.5192, 0.1667, 0.5, 0.3333, 0.5, 0.625, 0.2917, 0.625, 0.4583, 0.5833, 0.4583, 0.5833, 0.2917, 0.5833, 0.5192, 0.4167, 0.5192, 0.4167, 0.4583, 0.5833, 0.4583, 0.3333, 0.7308, 0.3333, 0.5192, 0.4167, 0.5192, 0.4167, 0.7308, 0.6667, 0.5192, 0.6667, 0.7308, 0.5833, 0.7308, 0.5833, 0.5192, 0.5833, 0.7917, 0.4167, 0.7917, 0.4167, 0.7308, 0.5833, 0.7308, 0.1667, 0.7308, 0.3333, 0.7308, 0.3333, 0.75, 0.1667, 0.75, 0.625, 0.7917, 0.625, 0.9583, 0.5833, 0.9583, 0.5833, 0.7917, 0.1667, 0.5192, 0.3333, 0.5192, 0.3333, 0.7308, 0.1667, 0.7308])
me_cube_006.materials.append(mat_teal)
me_cube_006.update()
me_cube_007 = bpy.data.meshes.new('Cube.007')
me_cube_007.from_pydata([(0.004, -0.162, 0.044), (0.004, -0.16, 0.046), (0.006, -0.162, 0.046), (0.004, -0.16, 0.054), (0.004, -0.162, 0.056), (0.006, -0.162, 0.054), (0.004, -0.184, 0.044), (0.006, -0.184, 0.046), (0.004, -0.186, 0.046), (0.004, -0.184, 0.056), (0.004, -0.186, 0.054), (0.006, -0.184, 0.054), (-0.004, -0.162, 0.044), (-0.006, -0.162, 0.046), (-0.004, -0.16, 0.046), (-0.004, -0.162, 0.056), (-0.004, -0.16, 0.054), (-0.006, -0.162, 0.054), (-0.004, -0.184, 0.044), (-0.004, -0.186, 0.046), (-0.006, -0.184, 0.046), (-0.004, -0.184, 0.056), (-0.006, -0.184, 0.054), (-0.004, -0.186, 0.054)], [], [(14, 16, 3, 1), (20, 22, 17, 13), (21, 9, 4, 15), (2, 5, 11, 7), (8, 10, 23, 19), (0, 1, 2), (3, 4, 5), (6, 7, 8), (9, 10, 11), (12, 13, 14), (15, 16, 17), (18, 19, 20), (21, 22, 23), (6, 0, 2, 7), (1, 3, 5, 2), (4, 9, 11, 5), (10, 8, 7, 11), (18, 6, 8, 19), (9, 21, 23, 10), (22, 20, 19, 23), (12, 18, 20, 13), (21, 15, 17, 22), (16, 14, 13, 17), (0, 12, 14, 1), (15, 4, 3, 16), (6, 18, 12, 0)])
_uv = me_cube_007.uv_layers.new(name='UVMap')
_uv.uv.foreach_set('vector', [0.4167, 0.7917, 0.5833, 0.7917, 0.5833, 0.9583, 0.4167, 0.9583, 0.4167, 0.5192, 0.5833, 0.5192, 0.5833, 0.7308, 0.4167, 0.7308, 0.6667, 0.5192, 0.8333, 0.5192, 0.8333, 0.7308, 0.6667, 0.7308, 0.4167, 0.01923, 0.5833, 0.01923, 0.5833, 0.2308, 0.4167, 0.2308, 0.4167, 0.2917, 0.5833, 0.2917, 0.5833, 0.4583, 0.4167, 0.4583, 0.1667, 0.7308, 0.1667, 0.75, 0.125, 0.7308, 0.5833, 0.9583, 0.625, 0.9583, 0.5833, 1.0, 0.1667, 0.5192, 0.125, 0.5192, 0.1667, 0.5, 0.625, 0.2917, 0.5833, 0.2917, 0.5833, 0.25, 0.3333, 0.7308, 0.375, 0.7308, 0.3333, 0.75, 0.625, 0.7917, 0.5833, 0.7917, 0.5833, 0.75, 0.3333, 0.5192, 0.3333, 0.5, 0.375, 0.5192, 0.625, 0.5192, 0.5833, 0.5192, 0.5833, 0.5, 0.1667, 0.5192, 0.1667, 0.7308, 0.125, 0.7308, 0.125, 0.5192, 0.4167, 0.0, 0.5833, 0.0, 0.5833, 0.01923, 0.4167, 0.01923, 0.625, 0.01923, 0.625, 0.2308, 0.5833, 0.2308, 0.5833, 0.01923, 0.5833, 0.2917, 0.4167, 0.2917, 0.4167, 0.2308, 0.5833, 0.2308, 0.3333, 0.5192, 0.1667, 0.5192, 0.1667, 0.5, 0.3333, 0.5, 0.625, 0.2917, 0.625, 0.4583, 0.5833, 0.4583, 0.5833, 0.2917, 0.5833, 0.5192, 0.4167, 0.5192, 0.4167, 0.4583, 0.5833, 0.4583, 0.3333, 0.7308, 0.3333, 0.5192, 0.4167, 0.5192, 0.4167, 0.7308, 0.6667, 0.5192, 0.6667, 0.7308, 0.5833, 0.7308, 0.5833, 0.5192, 0.5833, 0.7917, 0.4167, 0.7917, 0.4167, 0.7308, 0.5833, 0.7308, 0.1667, 0.7308, 0.3333, 0.7308, 0.3333, 0.75, 0.1667, 0.75, 0.625, 0.7917, 0.625, 0.9583, 0.5833, 0.9583, 0.5833, 0.7917, 0.1667, 0.5192, 0.3333, 0.5192, 0.3333, 0.7308, 0.1667, 0.7308])
me_cube_007.materials.append(mat_teal)
me_cube_007.update()
me_cube_008 = bpy.data.meshes.new('Cube.008')
me_cube_008.from_pydata([(-0.07754, -0.1423, 0.044), (-0.07654, -0.1406, 0.046), (-0.0758, -0.1433, 0.046), (-0.07654, -0.1406, 0.054), (-0.07754, -0.1423, 0.056), (-0.0758, -0.1433, 0.054), (-0.08854, -0.1613, 0.044), (-0.0868, -0.1623, 0.046), (-0.08954, -0.1631, 0.046), (-0.08854, -0.1613, 0.056), (-0.08954, -0.1631, 0.054), (-0.0868, -0.1623, 0.054), (-0.08446, -0.1383, 0.044), (-0.0862, -0.1373, 0.046), (-0.08346, -0.1366, 0.046), (-0.08446, -0.1383, 0.056), (-0.08346, -0.1366, 0.054), (-0.0862, -0.1373, 0.054), (-0.09546, -0.1573, 0.044), (-0.09646, -0.1591, 0.046), (-0.0972, -0.1563, 0.046), (-0.09546, -0.1573, 0.056), (-0.0972, -0.1563, 0.054), (-0.09646, -0.1591, 0.054)], [], [(14, 16, 3, 1), (20, 22, 17, 13), (21, 9, 4, 15), (2, 5, 11, 7), (8, 10, 23, 19), (0, 1, 2), (3, 4, 5), (6, 7, 8), (9, 10, 11), (12, 13, 14), (15, 16, 17), (18, 19, 20), (21, 22, 23), (6, 0, 2, 7), (1, 3, 5, 2), (4, 9, 11, 5), (10, 8, 7, 11), (18, 6, 8, 19), (9, 21, 23, 10), (22, 20, 19, 23), (12, 18, 20, 13), (21, 15, 17, 22), (16, 14, 13, 17), (0, 12, 14, 1), (15, 4, 3, 16), (6, 18, 12, 0)])
_uv = me_cube_008.uv_layers.new(name='UVMap')
_uv.uv.foreach_set('vector', [0.4167, 0.7917, 0.5833, 0.7917, 0.5833, 0.9583, 0.4167, 0.9583, 0.4167, 0.5192, 0.5833, 0.5192, 0.5833, 0.7308, 0.4167, 0.7308, 0.6667, 0.5192, 0.8333, 0.5192, 0.8333, 0.7308, 0.6667, 0.7308, 0.4167, 0.01923, 0.5833, 0.01923, 0.5833, 0.2308, 0.4167, 0.2308, 0.4167, 0.2917, 0.5833, 0.2917, 0.5833, 0.4583, 0.4167, 0.4583, 0.1667, 0.7308, 0.1667, 0.75, 0.125, 0.7308, 0.5833, 0.9583, 0.625, 0.9583, 0.5833, 1.0, 0.1667, 0.5192, 0.125, 0.5192, 0.1667, 0.5, 0.625, 0.2917, 0.5833, 0.2917, 0.5833, 0.25, 0.3333, 0.7308, 0.375, 0.7308, 0.3333, 0.75, 0.625, 0.7917, 0.5833, 0.7917, 0.5833, 0.75, 0.3333, 0.5192, 0.3333, 0.5, 0.375, 0.5192, 0.625, 0.5192, 0.5833, 0.5192, 0.5833, 0.5, 0.1667, 0.5192, 0.1667, 0.7308, 0.125, 0.7308, 0.125, 0.5192, 0.4167, 0.0, 0.5833, 0.0, 0.5833, 0.01923, 0.4167, 0.01923, 0.625, 0.01923, 0.625, 0.2308, 0.5833, 0.2308, 0.5833, 0.01923, 0.5833, 0.2917, 0.4167, 0.2917, 0.4167, 0.2308, 0.5833, 0.2308, 0.3333, 0.5192, 0.1667, 0.5192, 0.1667, 0.5, 0.3333, 0.5, 0.625, 0.2917, 0.625, 0.4583, 0.5833, 0.4583, 0.5833, 0.2917, 0.5833, 0.5192, 0.4167, 0.5192, 0.4167, 0.4583, 0.5833, 0.4583, 0.3333, 0.7308, 0.3333, 0.5192, 0.4167, 0.5192, 0.4167, 0.7308, 0.6667, 0.5192, 0.6667, 0.7308, 0.5833, 0.7308, 0.5833, 0.5192, 0.5833, 0.7917, 0.4167, 0.7917, 0.4167, 0.7308, 0.5833, 0.7308, 0.1667, 0.7308, 0.3333, 0.7308, 0.3333, 0.75, 0.1667, 0.75, 0.625, 0.7917, 0.625, 0.9583, 0.5833, 0.9583, 0.5833, 0.7917, 0.1667, 0.5192, 0.3333, 0.5192, 0.3333, 0.7308, 0.1667, 0.7308])
me_cube_008.materials.append(mat_teal)
me_cube_008.update()
me_cube_009 = bpy.data.meshes.new('Cube.009')
me_cube_009.from_pydata([(-0.1383, -0.08446, 0.044), (-0.1366, -0.08346, 0.046), (-0.1373, -0.0862, 0.046), (-0.1366, -0.08346, 0.054), (-0.1383, -0.08446, 0.056), (-0.1373, -0.0862, 0.054), (-0.1573, -0.09546, 0.044), (-0.1563, -0.0972, 0.046), (-0.1591, -0.09646, 0.046), (-0.1573, -0.09546, 0.056), (-0.1591, -0.09646, 0.054), (-0.1563, -0.0972, 0.054), (-0.1423, -0.07754, 0.044), (-0.1433, -0.0758, 0.046), (-0.1406, -0.07654, 0.046), (-0.1423, -0.07754, 0.056), (-0.1406, -0.07654, 0.054), (-0.1433, -0.0758, 0.054), (-0.1613, -0.08854, 0.044), (-0.1631, -0.08954, 0.046), (-0.1623, -0.0868, 0.046), (-0.1613, -0.08854, 0.056), (-0.1623, -0.0868, 0.054), (-0.1631, -0.08954, 0.054)], [], [(14, 16, 3, 1), (20, 22, 17, 13), (21, 9, 4, 15), (2, 5, 11, 7), (8, 10, 23, 19), (0, 1, 2), (3, 4, 5), (6, 7, 8), (9, 10, 11), (12, 13, 14), (15, 16, 17), (18, 19, 20), (21, 22, 23), (6, 0, 2, 7), (1, 3, 5, 2), (4, 9, 11, 5), (10, 8, 7, 11), (18, 6, 8, 19), (9, 21, 23, 10), (22, 20, 19, 23), (12, 18, 20, 13), (21, 15, 17, 22), (16, 14, 13, 17), (0, 12, 14, 1), (15, 4, 3, 16), (6, 18, 12, 0)])
_uv = me_cube_009.uv_layers.new(name='UVMap')
_uv.uv.foreach_set('vector', [0.4167, 0.7917, 0.5833, 0.7917, 0.5833, 0.9583, 0.4167, 0.9583, 0.4167, 0.5192, 0.5833, 0.5192, 0.5833, 0.7308, 0.4167, 0.7308, 0.6667, 0.5192, 0.8333, 0.5192, 0.8333, 0.7308, 0.6667, 0.7308, 0.4167, 0.01923, 0.5833, 0.01923, 0.5833, 0.2308, 0.4167, 0.2308, 0.4167, 0.2917, 0.5833, 0.2917, 0.5833, 0.4583, 0.4167, 0.4583, 0.1667, 0.7308, 0.1667, 0.75, 0.125, 0.7308, 0.5833, 0.9583, 0.625, 0.9583, 0.5833, 1.0, 0.1667, 0.5192, 0.125, 0.5192, 0.1667, 0.5, 0.625, 0.2917, 0.5833, 0.2917, 0.5833, 0.25, 0.3333, 0.7308, 0.375, 0.7308, 0.3333, 0.75, 0.625, 0.7917, 0.5833, 0.7917, 0.5833, 0.75, 0.3333, 0.5192, 0.3333, 0.5, 0.375, 0.5192, 0.625, 0.5192, 0.5833, 0.5192, 0.5833, 0.5, 0.1667, 0.5192, 0.1667, 0.7308, 0.125, 0.7308, 0.125, 0.5192, 0.4167, 0.0, 0.5833, 0.0, 0.5833, 0.01923, 0.4167, 0.01923, 0.625, 0.01923, 0.625, 0.2308, 0.5833, 0.2308, 0.5833, 0.01923, 0.5833, 0.2917, 0.4167, 0.2917, 0.4167, 0.2308, 0.5833, 0.2308, 0.3333, 0.5192, 0.1667, 0.5192, 0.1667, 0.5, 0.3333, 0.5, 0.625, 0.2917, 0.625, 0.4583, 0.5833, 0.4583, 0.5833, 0.2917, 0.5833, 0.5192, 0.4167, 0.5192, 0.4167, 0.4583, 0.5833, 0.4583, 0.3333, 0.7308, 0.3333, 0.5192, 0.4167, 0.5192, 0.4167, 0.7308, 0.6667, 0.5192, 0.6667, 0.7308, 0.5833, 0.7308, 0.5833, 0.5192, 0.5833, 0.7917, 0.4167, 0.7917, 0.4167, 0.7308, 0.5833, 0.7308, 0.1667, 0.7308, 0.3333, 0.7308, 0.3333, 0.75, 0.1667, 0.75, 0.625, 0.7917, 0.625, 0.9583, 0.5833, 0.9583, 0.5833, 0.7917, 0.1667, 0.5192, 0.3333, 0.5192, 0.3333, 0.7308, 0.1667, 0.7308])
me_cube_009.materials.append(mat_teal)
me_cube_009.update()
me_cube_010 = bpy.data.meshes.new('Cube.010')
me_cube_010.from_pydata([(-0.162, -0.004, 0.044), (-0.16, -0.004, 0.046), (-0.162, -0.006, 0.046), (-0.16, -0.004, 0.054), (-0.162, -0.004, 0.056), (-0.162, -0.006, 0.054), (-0.184, -0.004, 0.044), (-0.184, -0.006, 0.046), (-0.186, -0.004, 0.046), (-0.184, -0.004, 0.056), (-0.186, -0.004, 0.054), (-0.184, -0.006, 0.054), (-0.162, 0.004, 0.044), (-0.162, 0.006, 0.046), (-0.16, 0.004, 0.046), (-0.162, 0.004, 0.056), (-0.16, 0.004, 0.054), (-0.162, 0.006, 0.054), (-0.184, 0.004, 0.044), (-0.186, 0.004, 0.046), (-0.184, 0.006, 0.046), (-0.184, 0.004, 0.056), (-0.184, 0.006, 0.054), (-0.186, 0.004, 0.054)], [], [(14, 16, 3, 1), (20, 22, 17, 13), (21, 9, 4, 15), (2, 5, 11, 7), (8, 10, 23, 19), (0, 1, 2), (3, 4, 5), (6, 7, 8), (9, 10, 11), (12, 13, 14), (15, 16, 17), (18, 19, 20), (21, 22, 23), (6, 0, 2, 7), (1, 3, 5, 2), (4, 9, 11, 5), (10, 8, 7, 11), (18, 6, 8, 19), (9, 21, 23, 10), (22, 20, 19, 23), (12, 18, 20, 13), (21, 15, 17, 22), (16, 14, 13, 17), (0, 12, 14, 1), (15, 4, 3, 16), (6, 18, 12, 0)])
_uv = me_cube_010.uv_layers.new(name='UVMap')
_uv.uv.foreach_set('vector', [0.4167, 0.7917, 0.5833, 0.7917, 0.5833, 0.9583, 0.4167, 0.9583, 0.4167, 0.5192, 0.5833, 0.5192, 0.5833, 0.7308, 0.4167, 0.7308, 0.6667, 0.5192, 0.8333, 0.5192, 0.8333, 0.7308, 0.6667, 0.7308, 0.4167, 0.01923, 0.5833, 0.01923, 0.5833, 0.2308, 0.4167, 0.2308, 0.4167, 0.2917, 0.5833, 0.2917, 0.5833, 0.4583, 0.4167, 0.4583, 0.1667, 0.7308, 0.1667, 0.75, 0.125, 0.7308, 0.5833, 0.9583, 0.625, 0.9583, 0.5833, 1.0, 0.1667, 0.5192, 0.125, 0.5192, 0.1667, 0.5, 0.625, 0.2917, 0.5833, 0.2917, 0.5833, 0.25, 0.3333, 0.7308, 0.375, 0.7308, 0.3333, 0.75, 0.625, 0.7917, 0.5833, 0.7917, 0.5833, 0.75, 0.3333, 0.5192, 0.3333, 0.5, 0.375, 0.5192, 0.625, 0.5192, 0.5833, 0.5192, 0.5833, 0.5, 0.1667, 0.5192, 0.1667, 0.7308, 0.125, 0.7308, 0.125, 0.5192, 0.4167, 0.0, 0.5833, 0.0, 0.5833, 0.01923, 0.4167, 0.01923, 0.625, 0.01923, 0.625, 0.2308, 0.5833, 0.2308, 0.5833, 0.01923, 0.5833, 0.2917, 0.4167, 0.2917, 0.4167, 0.2308, 0.5833, 0.2308, 0.3333, 0.5192, 0.1667, 0.5192, 0.1667, 0.5, 0.3333, 0.5, 0.625, 0.2917, 0.625, 0.4583, 0.5833, 0.4583, 0.5833, 0.2917, 0.5833, 0.5192, 0.4167, 0.5192, 0.4167, 0.4583, 0.5833, 0.4583, 0.3333, 0.7308, 0.3333, 0.5192, 0.4167, 0.5192, 0.4167, 0.7308, 0.6667, 0.5192, 0.6667, 0.7308, 0.5833, 0.7308, 0.5833, 0.5192, 0.5833, 0.7917, 0.4167, 0.7917, 0.4167, 0.7308, 0.5833, 0.7308, 0.1667, 0.7308, 0.3333, 0.7308, 0.3333, 0.75, 0.1667, 0.75, 0.625, 0.7917, 0.625, 0.9583, 0.5833, 0.9583, 0.5833, 0.7917, 0.1667, 0.5192, 0.3333, 0.5192, 0.3333, 0.7308, 0.1667, 0.7308])
me_cube_010.materials.append(mat_teal)
me_cube_010.update()
me_cube_011 = bpy.data.meshes.new('Cube.011')
me_cube_011.from_pydata([(-0.1423, 0.07754, 0.044), (-0.1406, 0.07654, 0.046), (-0.1433, 0.0758, 0.046), (-0.1406, 0.07654, 0.054), (-0.1423, 0.07754, 0.056), (-0.1433, 0.0758, 0.054), (-0.1613, 0.08854, 0.044), (-0.1623, 0.0868, 0.046), (-0.1631, 0.08954, 0.046), (-0.1613, 0.08854, 0.056), (-0.1631, 0.08954, 0.054), (-0.1623, 0.0868, 0.054), (-0.1383, 0.08446, 0.044), (-0.1373, 0.0862, 0.046), (-0.1366, 0.08346, 0.046), (-0.1383, 0.08446, 0.056), (-0.1366, 0.08346, 0.054), (-0.1373, 0.0862, 0.054), (-0.1573, 0.09546, 0.044), (-0.1591, 0.09646, 0.046), (-0.1563, 0.0972, 0.046), (-0.1573, 0.09546, 0.056), (-0.1563, 0.0972, 0.054), (-0.1591, 0.09646, 0.054)], [], [(14, 16, 3, 1), (20, 22, 17, 13), (21, 9, 4, 15), (2, 5, 11, 7), (8, 10, 23, 19), (0, 1, 2), (3, 4, 5), (6, 7, 8), (9, 10, 11), (12, 13, 14), (15, 16, 17), (18, 19, 20), (21, 22, 23), (6, 0, 2, 7), (1, 3, 5, 2), (4, 9, 11, 5), (10, 8, 7, 11), (18, 6, 8, 19), (9, 21, 23, 10), (22, 20, 19, 23), (12, 18, 20, 13), (21, 15, 17, 22), (16, 14, 13, 17), (0, 12, 14, 1), (15, 4, 3, 16), (6, 18, 12, 0)])
_uv = me_cube_011.uv_layers.new(name='UVMap')
_uv.uv.foreach_set('vector', [0.4167, 0.7917, 0.5833, 0.7917, 0.5833, 0.9583, 0.4167, 0.9583, 0.4167, 0.5192, 0.5833, 0.5192, 0.5833, 0.7308, 0.4167, 0.7308, 0.6667, 0.5192, 0.8333, 0.5192, 0.8333, 0.7308, 0.6667, 0.7308, 0.4167, 0.01923, 0.5833, 0.01923, 0.5833, 0.2308, 0.4167, 0.2308, 0.4167, 0.2917, 0.5833, 0.2917, 0.5833, 0.4583, 0.4167, 0.4583, 0.1667, 0.7308, 0.1667, 0.75, 0.125, 0.7308, 0.5833, 0.9583, 0.625, 0.9583, 0.5833, 1.0, 0.1667, 0.5192, 0.125, 0.5192, 0.1667, 0.5, 0.625, 0.2917, 0.5833, 0.2917, 0.5833, 0.25, 0.3333, 0.7308, 0.375, 0.7308, 0.3333, 0.75, 0.625, 0.7917, 0.5833, 0.7917, 0.5833, 0.75, 0.3333, 0.5192, 0.3333, 0.5, 0.375, 0.5192, 0.625, 0.5192, 0.5833, 0.5192, 0.5833, 0.5, 0.1667, 0.5192, 0.1667, 0.7308, 0.125, 0.7308, 0.125, 0.5192, 0.4167, 0.0, 0.5833, 0.0, 0.5833, 0.01923, 0.4167, 0.01923, 0.625, 0.01923, 0.625, 0.2308, 0.5833, 0.2308, 0.5833, 0.01923, 0.5833, 0.2917, 0.4167, 0.2917, 0.4167, 0.2308, 0.5833, 0.2308, 0.3333, 0.5192, 0.1667, 0.5192, 0.1667, 0.5, 0.3333, 0.5, 0.625, 0.2917, 0.625, 0.4583, 0.5833, 0.4583, 0.5833, 0.2917, 0.5833, 0.5192, 0.4167, 0.5192, 0.4167, 0.4583, 0.5833, 0.4583, 0.3333, 0.7308, 0.3333, 0.5192, 0.4167, 0.5192, 0.4167, 0.7308, 0.6667, 0.5192, 0.6667, 0.7308, 0.5833, 0.7308, 0.5833, 0.5192, 0.5833, 0.7917, 0.4167, 0.7917, 0.4167, 0.7308, 0.5833, 0.7308, 0.1667, 0.7308, 0.3333, 0.7308, 0.3333, 0.75, 0.1667, 0.75, 0.625, 0.7917, 0.625, 0.9583, 0.5833, 0.9583, 0.5833, 0.7917, 0.1667, 0.5192, 0.3333, 0.5192, 0.3333, 0.7308, 0.1667, 0.7308])
me_cube_011.materials.append(mat_teal)
me_cube_011.update()
me_cube_012 = bpy.data.meshes.new('Cube.012')
me_cube_012.from_pydata([(-0.08446, 0.1383, 0.044), (-0.08346, 0.1366, 0.046), (-0.0862, 0.1373, 0.046), (-0.08346, 0.1366, 0.054), (-0.08446, 0.1383, 0.056), (-0.0862, 0.1373, 0.054), (-0.09546, 0.1573, 0.044), (-0.0972, 0.1563, 0.046), (-0.09646, 0.1591, 0.046), (-0.09546, 0.1573, 0.056), (-0.09646, 0.1591, 0.054), (-0.0972, 0.1563, 0.054), (-0.07754, 0.1423, 0.044), (-0.0758, 0.1433, 0.046), (-0.07654, 0.1406, 0.046), (-0.07754, 0.1423, 0.056), (-0.07654, 0.1406, 0.054), (-0.0758, 0.1433, 0.054), (-0.08854, 0.1613, 0.044), (-0.08954, 0.1631, 0.046), (-0.0868, 0.1623, 0.046), (-0.08854, 0.1613, 0.056), (-0.0868, 0.1623, 0.054), (-0.08954, 0.1631, 0.054)], [], [(14, 16, 3, 1), (20, 22, 17, 13), (21, 9, 4, 15), (2, 5, 11, 7), (8, 10, 23, 19), (0, 1, 2), (3, 4, 5), (6, 7, 8), (9, 10, 11), (12, 13, 14), (15, 16, 17), (18, 19, 20), (21, 22, 23), (6, 0, 2, 7), (1, 3, 5, 2), (4, 9, 11, 5), (10, 8, 7, 11), (18, 6, 8, 19), (9, 21, 23, 10), (22, 20, 19, 23), (12, 18, 20, 13), (21, 15, 17, 22), (16, 14, 13, 17), (0, 12, 14, 1), (15, 4, 3, 16), (6, 18, 12, 0)])
_uv = me_cube_012.uv_layers.new(name='UVMap')
_uv.uv.foreach_set('vector', [0.4167, 0.7917, 0.5833, 0.7917, 0.5833, 0.9583, 0.4167, 0.9583, 0.4167, 0.5192, 0.5833, 0.5192, 0.5833, 0.7308, 0.4167, 0.7308, 0.6667, 0.5192, 0.8333, 0.5192, 0.8333, 0.7308, 0.6667, 0.7308, 0.4167, 0.01923, 0.5833, 0.01923, 0.5833, 0.2308, 0.4167, 0.2308, 0.4167, 0.2917, 0.5833, 0.2917, 0.5833, 0.4583, 0.4167, 0.4583, 0.1667, 0.7308, 0.1667, 0.75, 0.125, 0.7308, 0.5833, 0.9583, 0.625, 0.9583, 0.5833, 1.0, 0.1667, 0.5192, 0.125, 0.5192, 0.1667, 0.5, 0.625, 0.2917, 0.5833, 0.2917, 0.5833, 0.25, 0.3333, 0.7308, 0.375, 0.7308, 0.3333, 0.75, 0.625, 0.7917, 0.5833, 0.7917, 0.5833, 0.75, 0.3333, 0.5192, 0.3333, 0.5, 0.375, 0.5192, 0.625, 0.5192, 0.5833, 0.5192, 0.5833, 0.5, 0.1667, 0.5192, 0.1667, 0.7308, 0.125, 0.7308, 0.125, 0.5192, 0.4167, 0.0, 0.5833, 0.0, 0.5833, 0.01923, 0.4167, 0.01923, 0.625, 0.01923, 0.625, 0.2308, 0.5833, 0.2308, 0.5833, 0.01923, 0.5833, 0.2917, 0.4167, 0.2917, 0.4167, 0.2308, 0.5833, 0.2308, 0.3333, 0.5192, 0.1667, 0.5192, 0.1667, 0.5, 0.3333, 0.5, 0.625, 0.2917, 0.625, 0.4583, 0.5833, 0.4583, 0.5833, 0.2917, 0.5833, 0.5192, 0.4167, 0.5192, 0.4167, 0.4583, 0.5833, 0.4583, 0.3333, 0.7308, 0.3333, 0.5192, 0.4167, 0.5192, 0.4167, 0.7308, 0.6667, 0.5192, 0.6667, 0.7308, 0.5833, 0.7308, 0.5833, 0.5192, 0.5833, 0.7917, 0.4167, 0.7917, 0.4167, 0.7308, 0.5833, 0.7308, 0.1667, 0.7308, 0.3333, 0.7308, 0.3333, 0.75, 0.1667, 0.75, 0.625, 0.7917, 0.625, 0.9583, 0.5833, 0.9583, 0.5833, 0.7917, 0.1667, 0.5192, 0.3333, 0.5192, 0.3333, 0.7308, 0.1667, 0.7308])
me_cube_012.materials.append(mat_teal)
me_cube_012.update()

# ---- objects
ob_compass_body = bpy.data.objects.new('Compass body', me_compass_body)
ob_compass_rim = bpy.data.objects.new('Compass rim', me_compass_rim)
ob_compass_dial = bpy.data.objects.new('Compass dial', me_compass_dial)
ob_north_needle = bpy.data.objects.new('North needle', me_north_needle)
ob_south_needle = bpy.data.objects.new('South needle', me_south_needle)
ob_needle_pivot = bpy.data.objects.new('Needle pivot', me_needle_pivot)
ob_dial_marker = bpy.data.objects.new('Dial marker', me_cube_001)
ob_dial_marker_001 = bpy.data.objects.new('Dial marker.001', me_cube_002)
ob_dial_marker_002 = bpy.data.objects.new('Dial marker.002', me_cube_003)
ob_dial_marker_003 = bpy.data.objects.new('Dial marker.003', me_cube_004)
ob_dial_marker_004 = bpy.data.objects.new('Dial marker.004', me_cube_005)
ob_dial_marker_005 = bpy.data.objects.new('Dial marker.005', me_cube_006)
ob_dial_marker_006 = bpy.data.objects.new('Dial marker.006', me_cube_007)
ob_dial_marker_007 = bpy.data.objects.new('Dial marker.007', me_cube_008)
ob_dial_marker_008 = bpy.data.objects.new('Dial marker.008', me_cube_009)
ob_dial_marker_009 = bpy.data.objects.new('Dial marker.009', me_cube_010)
ob_dial_marker_010 = bpy.data.objects.new('Dial marker.010', me_cube_011)
ob_dial_marker_011 = bpy.data.objects.new('Dial marker.011', me_cube_012)

# ---- transforms, parenting, visibility, modifiers, constraints
ob_compass_body.location = (0.0, 0.0, 0.0)
ob_compass_rim.location = (0.0, 0.0, 0.0)
ob_compass_dial.location = (0.0, 0.0, 0.0)
ob_north_needle.location = (0.0, 0.0, 0.0)
ob_south_needle.location = (0.0, 0.0, 0.0)
ob_needle_pivot.location = (0.0, 0.0, 0.0)
ob_dial_marker.location = (0.0, 0.0, 0.0)
ob_dial_marker_001.location = (0.0, 0.0, 0.0)
ob_dial_marker_002.location = (0.0, 0.0, 0.0)
ob_dial_marker_003.location = (0.0, 0.0, 0.0)
ob_dial_marker_004.location = (0.0, 0.0, 0.0)
ob_dial_marker_005.location = (0.0, 0.0, 0.0)
ob_dial_marker_006.location = (0.0, 0.0, 0.0)
ob_dial_marker_007.location = (0.0, 0.0, 0.0)
ob_dial_marker_008.location = (0.0, 0.0, 0.0)
ob_dial_marker_009.location = (0.0, 0.0, 0.0)
ob_dial_marker_010.location = (0.0, 0.0, 0.0)
ob_dial_marker_011.location = (0.0, 0.0, 0.0)

# ---- collection membership
scene.collection.objects.link(ob_compass_body)
scene.collection.objects.link(ob_compass_rim)
scene.collection.objects.link(ob_compass_dial)
scene.collection.objects.link(ob_north_needle)
scene.collection.objects.link(ob_south_needle)
scene.collection.objects.link(ob_needle_pivot)
col_collection.objects.link(ob_dial_marker)
col_collection.objects.link(ob_dial_marker_001)
col_collection.objects.link(ob_dial_marker_002)
col_collection.objects.link(ob_dial_marker_003)
col_collection.objects.link(ob_dial_marker_004)
col_collection.objects.link(ob_dial_marker_005)
col_collection.objects.link(ob_dial_marker_006)
col_collection.objects.link(ob_dial_marker_007)
col_collection.objects.link(ob_dial_marker_008)
col_collection.objects.link(ob_dial_marker_009)
col_collection.objects.link(ob_dial_marker_010)
col_collection.objects.link(ob_dial_marker_011)

# ---- scene / render settings (as saved in the file)
scene.frame_start = 1; scene.frame_end = 250; scene.frame_set(1)
scene.render.engine = 'BLENDER_EEVEE_NEXT'
bpy.context.view_layer.update()

# ---- added for rendering (the .blend has no active camera and no usable light): camera, sun
cam_auto = bpy.data.cameras.new('AutoCamera')
cam_auto.lens = 50.0
cam_auto.sensor_width = 36.0
cam_auto.clip_end = 1000.0
ob_auto_camera = bpy.data.objects.new('AutoCamera', cam_auto)
scene.collection.objects.link(ob_auto_camera)
ob_auto_camera.location = (0.657902, -0.789483, 0.563822)
ob_auto_camera.rotation_euler = (1.09748, -7.21219e-08, 0.694738)
scene.camera = ob_auto_camera
light_auto_sun = bpy.data.lights.new('AutoSun', 'SUN')
light_auto_sun.energy = 3.0
light_auto_sun.angle = 0.0523599
ob_auto_sun = bpy.data.objects.new('AutoSun', light_auto_sun)
scene.collection.objects.link(ob_auto_sun)
ob_auto_sun.rotation_euler = (0.872665, 0.174533, 0.523599)
bpy.context.view_layer.update()
